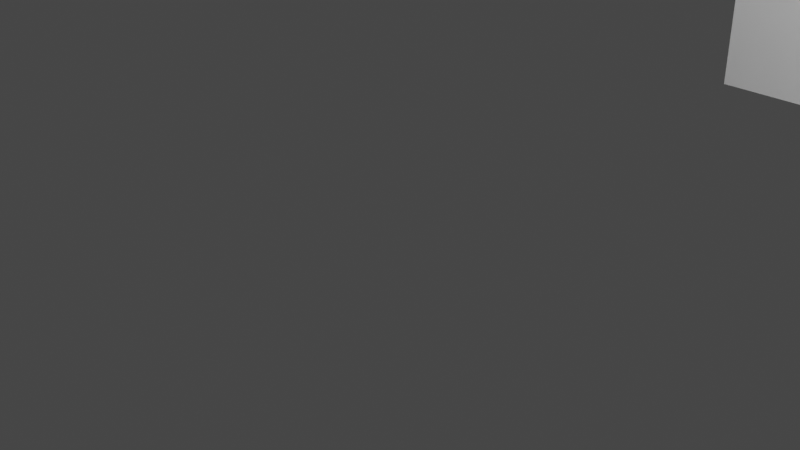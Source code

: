 # Source: LOW-LIGHT-HD-USB-CAMERA-R1.blend  (saved by Blender 3.4.6; exported with 4.5.12 LTS)
import bpy
from mathutils import Matrix  # noqa: F401  (used for matrix-valued properties, if any)

bpy.ops.wm.read_factory_settings(use_empty=True)
scene = bpy.context.scene
scene.name = 'Scene'

# ---- collections
col_collection = bpy.data.collections.new('Collection'); scene.collection.children.link(col_collection)

# ---- materials (node trees are filled in below, after node groups)
mat_mat0 = bpy.data.materials.new('mat0')
mat_mat0.use_transparent_shadow = False
mat_mat0.diffuse_color = (0.8627, 0.8627, 0.8627, 1.0)

# ---- material node trees

# ---- world
world_world = bpy.data.worlds.new('World'); scene.world = world_world
world_world.use_nodes = True; world_world.node_tree.nodes.clear()
_N = world_world.node_tree.nodes; _L = world_world.node_tree.links
n0 = _N.new('ShaderNodeOutputWorld'); n0.name = 'World Output'; n0.location = (300, 300)
n1 = _N.new('ShaderNodeBackground'); n1.name = 'Background'; n1.location = (10, 300)
n1.inputs[0].default_value = (0.05088, 0.05088, 0.05088, 1.0)
_L.new(n1.outputs[0], n0.inputs[0])
n0.is_active_output = True
world_world.color = (0.05088, 0.05088, 0.05088)
world_world.use_sun_shadow = False
world_world.sun_shadow_jitter_overblur = 0.0

# ---- cameras
cam_camera = bpy.data.cameras.new('Camera')
cam_camera.clip_end = 100.0
cam_camera.ortho_scale = 7.314

# ---- lights
light_light = bpy.data.lights.new('Light', 'POINT')
light_light.transmission_factor = 0.0
light_light.energy = 1000.0
light_light.shadow_soft_size = 0.1
light_light.shadow_maximum_resolution = 0.006
light_light.use_absolute_resolution = True

# ---- meshes
me_imagetostl_mesh0 = bpy.data.meshes.new('imagetostl_mesh0')
me_imagetostl_mesh0.from_pydata([(17.45, 18.7, 26.3), (17.44, 18.89, 20.7), (17.44, 18.89, 26.3), (17.4, 19.08, 20.7), (17.4, 19.08, 26.3), (17.33, 19.27, 20.7), (17.33, 19.27, 26.3), (17.25, 19.44, 20.7), (17.25, 19.44, 26.3), (17.14, 19.6, 20.7), (17.14, 19.6, 26.3), (17.01, 19.74, 20.7), (17.01, 19.74, 26.3), (16.86, 19.87, 20.7), (16.86, 19.87, 26.3), (16.7, 19.97, 20.7), (16.7, 19.97, 26.3), (16.52, 20.05, 20.7), (16.52, 20.05, 26.3), (16.34, 20.11, 20.7), (16.34, 20.11, 26.3), (16.15, 20.14, 20.7), (16.15, 20.14, 26.3), (15.95, 20.15, 20.7), (15.95, 20.15, 26.3), (15.76, 20.13, 20.7), (15.76, 20.13, 26.3), (15.57, 20.08, 20.7), (15.57, 20.08, 26.3), (15.39, 20.02, 20.7), (15.39, 20.02, 26.3), (15.22, 19.92, 20.7), (15.22, 19.92, 26.3), (15.06, 19.81, 20.7), (15.06, 19.81, 26.3), (14.92, 19.67, 20.7), (14.92, 19.67, 26.3), (14.8, 19.52, 20.7), (14.8, 19.52, 26.3), (14.71, 19.35, 20.7), (14.71, 19.35, 26.3), (14.63, 19.18, 20.7), (14.63, 19.18, 26.3), (14.58, 18.99, 20.7), (14.58, 18.99, 26.3), (14.55, 18.8, 20.7), (14.55, 18.8, 26.3), (14.55, 18.6, 20.7), (14.55, 18.6, 26.3), (14.58, 18.41, 20.7), (14.58, 18.41, 26.3), (14.63, 18.22, 20.7), (14.63, 18.22, 26.3), (14.71, 18.05, 20.7), (14.71, 18.05, 26.3), (14.8, 17.88, 20.7), (14.8, 17.88, 26.3), (14.92, 17.73, 20.7), (14.92, 17.73, 26.3), (15.06, 17.59, 20.7), (15.06, 17.59, 26.3), (15.22, 17.48, 20.7), (15.22, 17.48, 26.3), (15.39, 17.38, 20.7), (15.39, 17.38, 26.3), (15.57, 17.32, 20.7), (15.57, 17.32, 26.3), (15.76, 17.27, 20.7), (15.76, 17.27, 26.3), (15.95, 17.25, 20.7), (15.95, 17.25, 26.3), (16.15, 17.26, 20.7), (16.15, 17.26, 26.3), (16.34, 17.29, 20.7), (16.34, 17.29, 26.3), (16.52, 17.35, 20.7), (16.52, 17.35, 26.3), (16.7, 17.43, 20.7), (16.7, 17.43, 26.3), (16.86, 17.53, 20.7), (16.86, 17.53, 26.3), (17.01, 17.66, 20.7), (17.01, 17.66, 26.3), (17.14, 17.8, 20.7), (17.14, 17.8, 26.3), (17.25, 17.96, 20.7), (17.25, 17.96, 26.3), (17.33, 18.13, 20.7), (17.33, 18.13, 26.3), (17.4, 18.32, 20.7), (17.4, 18.32, 26.3), (17.44, 18.51, 20.7), (17.44, 18.51, 26.3), (17.45, 18.7, 20.7), (16.0, 18.7, 20.7), (16.0, 18.7, 26.3), (15.9, 6.0, 0.25), (5.9, 6.0, 0.25), (4.56, 6.0, 0.0), (5.9, 6.0, 4.95), (15.9, 6.0, 4.95), (32.0, 6.0, 16.86), (4.56, 6.0, 16.86), (32.0, 6.0, 0.0), (30.0, 6.0, 0.78), (29.79, 6.0, 0.7975), (30.98, 6.0, 2.725), (31.09, 6.0, 2.549), (29.59, 6.0, 0.8497), (29.41, 6.0, 0.9349), (29.23, 6.0, 1.051), (30.59, 6.0, 0.9349), (30.77, 6.0, 1.051), (30.92, 6.0, 1.194), (30.41, 6.0, 0.8497), (30.21, 6.0, 0.7975), (29.08, 6.0, 1.194), (28.96, 6.0, 1.36), (28.87, 6.0, 1.545), (28.83, 6.0, 2.357), (28.91, 6.0, 2.549), (31.17, 6.0, 2.357), (31.21, 6.0, 2.155), (31.22, 6.0, 1.948), (31.19, 6.0, 1.743), (31.13, 6.0, 1.545), (31.04, 6.0, 1.36), (28.81, 6.0, 1.743), (28.78, 6.0, 1.948), (28.79, 6.0, 2.155), (29.02, 6.0, 2.725), (29.16, 6.0, 2.881), (29.32, 6.0, 3.011), (30.31, 6.0, 3.181), (30.5, 6.0, 3.112), (30.68, 6.0, 3.011), (30.84, 6.0, 2.881), (29.5, 6.0, 3.112), (29.69, 6.0, 3.181), (29.9, 6.0, 3.216), (30.0, 6.0, 3.22), (30.1, 6.0, 3.216), (29.79, 6.0, 28.8), (29.59, 6.0, 28.85), (29.23, 6.0, 29.05), (29.08, 6.0, 29.19), (28.96, 6.0, 29.36), (29.41, 6.0, 28.93), (30.98, 6.0, 30.73), (31.09, 6.0, 30.55), (32.0, 6.0, 32.0), (31.17, 6.0, 30.36), (31.21, 6.0, 30.15), (30.41, 6.0, 28.85), (30.21, 6.0, 28.8), (30.0, 6.0, 28.78), (28.87, 6.0, 29.55), (28.81, 6.0, 29.74), (4.56, 6.0, 32.0), (28.78, 6.0, 29.95), (28.79, 6.0, 30.15), (28.83, 6.0, 30.36), (28.91, 6.0, 30.55), (29.02, 6.0, 30.73), (29.16, 6.0, 30.88), (29.32, 6.0, 31.01), (31.22, 6.0, 29.95), (31.19, 6.0, 29.74), (31.13, 6.0, 29.55), (31.04, 6.0, 29.36), (30.92, 6.0, 29.19), (30.77, 6.0, 29.05), (30.59, 6.0, 28.93), (30.0, 6.0, 31.22), (30.1, 6.0, 31.22), (30.31, 6.0, 31.18), (30.5, 6.0, 31.11), (30.68, 6.0, 31.01), (30.84, 6.0, 30.88), (29.5, 6.0, 31.11), (29.69, 6.0, 31.18), (29.9, 6.0, 31.22), (2.766, 6.0, 1.051), (2.595, 6.0, 0.9349), (2.406, 6.0, 0.8497), (2.206, 6.0, 0.7975), (2.0, 6.0, 0.78), (0.0, 6.0, 0.0), (1.794, 6.0, 0.7975), (1.594, 6.0, 0.8497), (1.405, 6.0, 0.9349), (1.234, 6.0, 1.051), (1.084, 6.0, 1.194), (0.9106, 6.0, 2.549), (1.019, 6.0, 2.725), (0.0, 6.0, 16.86), (1.156, 6.0, 2.881), (1.317, 6.0, 3.011), (1.497, 6.0, 3.112), (0.9611, 6.0, 1.36), (0.868, 6.0, 1.545), (0.8074, 6.0, 1.743), (2.503, 6.0, 3.112), (2.683, 6.0, 3.011), (2.844, 6.0, 2.881), (2.981, 6.0, 2.725), (3.193, 6.0, 1.743), (3.132, 6.0, 1.545), (0.7811, 6.0, 1.948), (0.7899, 6.0, 2.155), (0.8335, 6.0, 2.357), (3.219, 6.0, 1.948), (3.039, 6.0, 1.36), (2.916, 6.0, 1.194), (2.0, 6.0, 3.22), (2.103, 6.0, 3.216), (2.307, 6.0, 3.181), (3.089, 6.0, 2.549), (3.167, 6.0, 2.357), (3.21, 6.0, 2.155), (1.693, 6.0, 3.181), (1.897, 6.0, 3.216), (2.406, 6.0, 28.85), (2.206, 6.0, 28.8), (2.0, 6.0, 28.78), (3.039, 6.0, 29.36), (2.916, 6.0, 29.19), (2.844, 6.0, 30.88), (2.981, 6.0, 30.73), (3.089, 6.0, 30.55), (3.167, 6.0, 30.36), (3.21, 6.0, 30.15), (2.766, 6.0, 29.05), (2.595, 6.0, 28.93), (1.156, 6.0, 30.88), (1.317, 6.0, 31.01), (0.0, 6.0, 32.0), (1.497, 6.0, 31.11), (1.693, 6.0, 31.18), (3.219, 6.0, 29.95), (3.193, 6.0, 29.74), (3.132, 6.0, 29.55), (1.794, 6.0, 28.8), (1.594, 6.0, 28.85), (1.405, 6.0, 28.93), (0.9611, 6.0, 29.36), (0.868, 6.0, 29.55), (0.8074, 6.0, 29.74), (2.307, 6.0, 31.18), (2.503, 6.0, 31.11), (2.683, 6.0, 31.01), (1.234, 6.0, 29.05), (1.084, 6.0, 29.19), (0.7811, 6.0, 29.95), (0.7899, 6.0, 30.15), (0.8335, 6.0, 30.36), (0.9106, 6.0, 30.55), (1.019, 6.0, 30.73), (1.897, 6.0, 31.22), (2.0, 6.0, 31.22), (2.103, 6.0, 31.22), (30.1, 7.6, 3.216), (30.0, 7.6, 3.22), (28.29, 7.6, 5.61), (0.0, 7.6, 31.61), (0.0, 7.6, 32.0), (0.64, 7.6, 32.0), (8.0, 7.6, 24.0), (8.0, 7.6, 23.9), (3.71, 7.6, 23.9), (25.9, 7.6, 17.9), (24.0, 7.6, 17.9), (24.0, 7.6, 23.9), (0.5, 7.6, 19.1), (0.64, 7.6, 19.1), (0.64, 7.6, 13.55), (6.1, 7.6, 14.1), (8.0, 7.6, 14.1), (8.0, 7.6, 13.55), (4.933, 7.6, 14.5), (5.196, 7.6, 14.33), (3.71, 7.6, 13.55), (5.483, 7.6, 14.2), (5.787, 7.6, 14.13), (4.25, 7.6, 19.1), (4.25, 7.6, 23.8), (5.787, 7.6, 17.87), (8.0, 7.6, 17.9), (6.1, 7.6, 17.9), (4.36, 7.6, 16.76), (3.71, 7.6, 19.1), (4.509, 7.6, 17.04), (4.702, 7.6, 17.29), (4.258, 7.6, 15.53), (4.36, 7.6, 15.24), (5.483, 7.6, 17.8), (5.196, 7.6, 17.67), (4.933, 7.6, 17.5), (4.509, 7.6, 14.96), (4.702, 7.6, 14.71), (4.258, 7.6, 16.47), (4.206, 7.6, 16.16), (4.206, 7.6, 15.84), (3.71, 7.6, 23.8), (0.64, 7.6, 23.8), (26.21, 7.6, 14.13), (26.52, 7.6, 14.2), (28.29, 7.6, 13.55), (25.9, 7.6, 14.1), (26.8, 7.6, 14.33), (27.07, 7.6, 14.5), (27.3, 7.6, 14.71), (27.49, 7.6, 14.96), (27.64, 7.6, 15.24), (27.74, 7.6, 15.53), (28.29, 7.6, 23.9), (27.64, 7.6, 16.76), (27.49, 7.6, 17.04), (27.3, 7.6, 17.29), (27.07, 7.6, 17.5), (26.8, 7.6, 17.67), (26.52, 7.6, 17.8), (26.21, 7.6, 17.87), (27.79, 7.6, 15.84), (27.79, 7.6, 16.16), (27.74, 7.6, 16.47), (24.0, 7.6, 14.1), (24.0, 7.6, 13.55), (24.0, 7.6, 8.0), (16.02, 7.6, 8.0), (16.02, 7.6, 5.61), (8.0, 7.6, 8.0), (3.71, 7.6, 5.61), (3.71, 7.6, 26.39), (16.02, 7.6, 26.39), (16.02, 7.6, 24.0), (24.0, 7.6, 24.0), (28.29, 7.6, 26.39), (0.64, 7.6, 0.0), (0.0, 7.6, 0.0), (0.64, 7.6, 5.61), (0.0, 7.6, 5.61), (0.0, 7.6, 13.55), (0.0, 7.6, 23.9), (0.5, 7.6, 23.8), (0.64, 7.6, 31.61), (0.0, 7.6, 26.39), (0.64, 7.6, 26.39), (1.234, 7.6, 1.051), (1.405, 7.6, 0.9349), (1.594, 7.6, 0.8497), (2.206, 7.6, 0.7975), (3.71, 7.6, 0.0), (2.0, 7.6, 0.78), (1.794, 7.6, 0.7975), (2.406, 7.6, 0.8497), (2.595, 7.6, 0.9349), (2.766, 7.6, 1.051), (2.844, 7.6, 2.881), (2.683, 7.6, 3.011), (2.503, 7.6, 3.112), (2.307, 7.6, 3.181), (2.103, 7.6, 3.216), (2.0, 7.6, 3.22), (1.897, 7.6, 3.216), (1.693, 7.6, 3.181), (1.497, 7.6, 3.112), (1.317, 7.6, 3.011), (1.156, 7.6, 2.881), (1.019, 7.6, 2.725), (0.9106, 7.6, 2.549), (0.8335, 7.6, 2.357), (0.868, 7.6, 1.545), (0.9611, 7.6, 1.36), (1.084, 7.6, 1.194), (2.916, 7.6, 1.194), (3.039, 7.6, 1.36), (3.132, 7.6, 1.545), (3.21, 7.6, 2.155), (3.167, 7.6, 2.357), (3.089, 7.6, 2.549), (2.981, 7.6, 2.725), (0.7899, 7.6, 2.155), (0.7811, 7.6, 1.948), (0.8074, 7.6, 1.743), (3.193, 7.6, 1.743), (3.219, 7.6, 1.948), (0.64, 7.6, 23.9), (2.981, 7.6, 30.73), (2.844, 7.6, 30.88), (3.71, 7.6, 31.61), (1.693, 7.6, 31.18), (1.497, 7.6, 31.11), (1.317, 7.6, 31.01), (1.156, 7.6, 30.88), (2.595, 7.6, 28.93), (2.406, 7.6, 28.85), (2.206, 7.6, 28.8), (2.766, 7.6, 29.05), (2.916, 7.6, 29.19), (3.039, 7.6, 29.36), (3.21, 7.6, 30.15), (3.167, 7.6, 30.36), (3.089, 7.6, 30.55), (0.868, 7.6, 29.55), (0.9611, 7.6, 29.36), (2.0, 7.6, 28.78), (2.683, 7.6, 31.01), (2.503, 7.6, 31.11), (2.307, 7.6, 31.18), (2.103, 7.6, 31.22), (2.0, 7.6, 31.22), (1.897, 7.6, 31.22), (1.084, 7.6, 29.19), (1.234, 7.6, 29.05), (1.405, 7.6, 28.93), (1.594, 7.6, 28.85), (1.794, 7.6, 28.8), (3.132, 7.6, 29.55), (3.193, 7.6, 29.74), (3.219, 7.6, 29.95), (1.019, 7.6, 30.73), (0.9106, 7.6, 30.55), (0.8335, 7.6, 30.36), (0.7899, 7.6, 30.15), (0.7811, 7.6, 29.95), (0.8074, 7.6, 29.74), (30.68, 7.6, 3.011), (30.5, 7.6, 3.112), (32.0, 7.6, 5.61), (30.31, 7.6, 3.181), (28.78, 7.6, 1.948), (28.81, 7.6, 1.743), (28.29, 7.6, 0.0), (29.5, 7.6, 3.112), (29.32, 7.6, 3.011), (29.16, 7.6, 2.881), (29.02, 7.6, 2.725), (28.91, 7.6, 2.549), (28.83, 7.6, 2.357), (28.79, 7.6, 2.155), (28.87, 7.6, 1.545), (28.96, 7.6, 1.36), (29.08, 7.6, 1.194), (29.23, 7.6, 1.051), (29.41, 7.6, 0.9349), (29.59, 7.6, 0.8497), (31.09, 7.6, 2.549), (30.98, 7.6, 2.725), (30.84, 7.6, 2.881), (16.02, 7.6, 0.0), (29.79, 7.6, 0.7975), (30.0, 7.6, 0.78), (32.0, 7.6, 0.0), (30.21, 7.6, 0.7975), (30.41, 7.6, 0.8497), (30.59, 7.6, 0.9349), (30.77, 7.6, 1.051), (30.92, 7.6, 1.194), (31.04, 7.6, 1.36), (31.13, 7.6, 1.545), (31.19, 7.6, 1.743), (31.22, 7.6, 1.948), (31.21, 7.6, 2.155), (31.17, 7.6, 2.357), (29.9, 7.6, 3.216), (29.69, 7.6, 3.181), (32.0, 7.6, 13.55), (32.0, 7.6, 23.9), (32.0, 7.6, 26.39), (29.02, 7.6, 30.73), (28.91, 7.6, 30.55), (28.29, 7.6, 31.61), (29.69, 7.6, 31.18), (29.5, 7.6, 31.11), (29.32, 7.6, 31.01), (29.16, 7.6, 30.88), (31.04, 7.6, 29.36), (31.13, 7.6, 29.55), (31.17, 7.6, 30.36), (31.09, 7.6, 30.55), (32.0, 7.6, 31.61), (30.98, 7.6, 30.73), (30.84, 7.6, 30.88), (30.68, 7.6, 31.01), (30.5, 7.6, 31.11), (30.31, 7.6, 31.18), (28.83, 7.6, 30.36), (28.79, 7.6, 30.15), (28.78, 7.6, 29.95), (31.19, 7.6, 29.74), (31.22, 7.6, 29.95), (31.21, 7.6, 30.15), (16.02, 7.6, 31.61), (28.81, 7.6, 29.74), (28.87, 7.6, 29.55), (28.96, 7.6, 29.36), (29.08, 7.6, 29.19), (29.23, 7.6, 29.05), (29.41, 7.6, 28.93), (29.59, 7.6, 28.85), (29.79, 7.6, 28.8), (30.0, 7.6, 28.78), (30.1, 7.6, 31.22), (30.0, 7.6, 31.22), (29.9, 7.6, 31.22), (30.21, 7.6, 28.8), (30.41, 7.6, 28.85), (30.59, 7.6, 28.93), (30.77, 7.6, 29.05), (30.92, 7.6, 29.19), (3.71, 7.6, 32.0), (16.02, 7.6, 32.0), (28.29, 7.6, 32.0), (32.0, 7.6, 32.0), (24.0, 15.35, 8.0), (24.0, 11.1, 17.9), (24.0, 11.1, 14.1), (24.0, 15.35, 24.0), (8.0, 11.1, 14.1), (8.0, 15.35, 8.0), (8.0, 15.35, 24.0), (8.0, 11.1, 17.9), (21.79, 22.05, 14.75), (23.27, 22.05, 14.16), (21.5, 22.05, 13.79), (22.87, 22.05, 12.99), (21.05, 22.05, 12.89), (22.28, 22.05, 11.9), (20.45, 22.05, 12.09), (21.52, 22.05, 10.92), (19.72, 22.05, 11.39), (20.61, 22.05, 10.08), (18.89, 22.05, 10.83), (19.57, 22.05, 9.404), (17.97, 22.05, 10.41), (18.44, 22.05, 8.906), (17.0, 22.05, 10.16), (17.23, 22.05, 8.602), (16.0, 22.05, 10.08), (16.0, 22.05, 8.5), (15.0, 22.05, 10.16), (14.77, 22.05, 8.602), (14.03, 22.05, 10.41), (13.56, 22.05, 8.906), (13.11, 22.05, 10.83), (12.43, 22.05, 9.404), (12.28, 22.05, 11.39), (11.39, 22.05, 10.08), (11.55, 22.05, 12.09), (10.48, 22.05, 10.92), (10.95, 22.05, 12.89), (9.721, 22.05, 11.9), (10.5, 22.05, 13.79), (9.132, 22.05, 12.99), (10.21, 22.05, 14.75), (8.729, 22.05, 14.16), (10.08, 22.05, 15.75), (8.526, 22.05, 15.38), (10.12, 22.05, 16.75), (8.526, 22.05, 16.62), (10.33, 22.05, 17.73), (8.729, 22.05, 17.84), (10.71, 22.05, 18.67), (9.132, 22.05, 19.01), (11.24, 22.05, 19.52), (9.721, 22.05, 20.1), (11.9, 22.05, 20.28), (10.48, 22.05, 21.08), (12.68, 22.05, 20.91), (11.39, 22.05, 21.92), (13.56, 22.05, 21.4), (12.43, 22.05, 22.6), (14.51, 22.05, 21.73), (13.56, 22.05, 23.09), (15.5, 22.05, 21.9), (14.77, 22.05, 23.4), (16.0, 22.05, 21.93), (16.0, 22.05, 23.5), (16.5, 22.05, 21.9), (17.23, 22.05, 23.4), (17.49, 22.05, 21.73), (18.44, 22.05, 23.09), (18.44, 22.05, 21.4), (19.57, 22.05, 22.6), (19.32, 22.05, 20.91), (20.61, 22.05, 21.92), (20.1, 22.05, 20.28), (21.52, 22.05, 21.08), (20.76, 22.05, 19.52), (22.28, 22.05, 20.1), (21.29, 22.05, 18.67), (22.87, 22.05, 19.01), (21.67, 22.05, 17.73), (23.27, 22.05, 17.84), (21.88, 22.05, 16.75), (23.47, 22.05, 16.62), (21.92, 22.05, 15.75), (23.47, 22.05, 15.38), (11.39, 15.35, 10.08), (12.43, 15.35, 9.404), (13.56, 15.35, 8.906), (17.23, 15.35, 8.602), (16.0, 15.35, 8.5), (14.77, 15.35, 8.602), (18.44, 15.35, 8.906), (19.57, 15.35, 9.404), (20.61, 15.35, 10.08), (21.52, 15.35, 10.92), (22.28, 15.35, 11.9), (22.87, 15.35, 12.99), (14.77, 15.35, 23.4), (16.0, 15.35, 23.5), (13.56, 15.35, 23.09), (12.43, 15.35, 22.6), (11.39, 15.35, 21.92), (8.729, 15.35, 14.16), (9.132, 15.35, 12.99), (10.48, 15.35, 21.08), (9.721, 15.35, 20.1), (9.132, 15.35, 19.01), (9.721, 15.35, 11.9), (10.48, 15.35, 10.92), (23.27, 15.35, 17.84), (22.87, 15.35, 19.01), (22.28, 15.35, 20.1), (8.729, 15.35, 17.84), (8.526, 15.35, 16.62), (8.526, 15.35, 15.38), (23.27, 15.35, 14.16), (23.47, 15.35, 15.38), (23.47, 15.35, 16.62), (19.57, 15.35, 22.6), (18.44, 15.35, 23.09), (17.23, 15.35, 23.4), (21.52, 15.35, 21.08), (20.61, 15.35, 21.92), (16.5, 24.05, 21.9), (16.0, 24.05, 21.93), (15.5, 24.05, 21.9), (14.51, 24.05, 21.73), (13.56, 24.05, 21.4), (12.68, 24.05, 20.91), (11.9, 24.05, 20.28), (11.24, 24.05, 19.52), (10.71, 24.05, 18.67), (10.33, 24.05, 17.73), (10.12, 24.05, 16.75), (10.08, 24.05, 15.75), (10.21, 24.05, 14.75), (10.5, 24.05, 13.79), (10.95, 24.05, 12.89), (11.55, 24.05, 12.09), (12.28, 24.05, 11.39), (13.11, 24.05, 10.83), (14.03, 24.05, 10.41), (15.0, 24.05, 10.16), (16.0, 24.05, 10.08), (17.0, 24.05, 10.16), (17.97, 24.05, 10.41), (18.89, 24.05, 10.83), (19.72, 24.05, 11.39), (20.45, 24.05, 12.09), (21.05, 24.05, 12.89), (21.5, 24.05, 13.79), (21.79, 24.05, 14.75), (21.92, 24.05, 15.75), (21.88, 24.05, 16.75), (21.67, 24.05, 17.73), (21.29, 24.05, 18.67), (20.76, 24.05, 19.52), (20.1, 24.05, 20.28), (19.32, 24.05, 20.91), (18.44, 24.05, 21.4), (17.49, 24.05, 21.73), (16.0, 24.05, 22.98), (15.41, 24.05, 22.95), (14.24, 24.05, 22.75), (13.13, 24.05, 22.36), (12.09, 24.05, 21.78), (11.17, 24.05, 21.04), (10.39, 24.05, 20.15), (9.772, 24.05, 19.14), (9.331, 24.05, 18.04), (9.081, 24.05, 16.89), (9.031, 24.05, 15.7), (9.182, 24.05, 14.53), (9.528, 24.05, 13.4), (10.06, 24.05, 12.34), (10.76, 24.05, 11.39), (11.62, 24.05, 10.57), (12.6, 24.05, 9.911), (13.68, 24.05, 9.423), (14.82, 24.05, 9.125), (16.0, 24.05, 9.025), (17.18, 24.05, 9.125), (18.32, 24.05, 9.423), (19.4, 24.05, 9.911), (20.38, 24.05, 10.57), (21.24, 24.05, 11.39), (21.94, 24.05, 12.34), (22.47, 24.05, 13.4), (22.82, 24.05, 14.53), (22.97, 24.05, 15.7), (22.92, 24.05, 16.89), (22.67, 24.05, 18.04), (22.23, 24.05, 19.14), (21.61, 24.05, 20.15), (20.83, 24.05, 21.04), (19.91, 24.05, 21.78), (18.87, 24.05, 22.36), (17.76, 24.05, 22.75), (16.59, 24.05, 22.95), (16.59, 29.35, 22.95), (16.0, 29.35, 22.98), (15.41, 29.35, 22.95), (14.24, 29.35, 22.75), (13.13, 29.35, 22.36), (12.09, 29.35, 21.78), (11.17, 29.35, 21.04), (10.39, 29.35, 20.15), (9.772, 29.35, 19.14), (9.331, 29.35, 18.04), (9.081, 29.35, 16.89), (9.031, 29.35, 15.7), (9.182, 29.35, 14.53), (9.528, 29.35, 13.4), (10.06, 29.35, 12.34), (10.76, 29.35, 11.39), (11.62, 29.35, 10.57), (12.6, 29.35, 9.911), (13.68, 29.35, 9.423), (14.82, 29.35, 9.125), (16.0, 29.35, 9.025), (17.18, 29.35, 9.125), (18.32, 29.35, 9.423), (19.4, 29.35, 9.911), (20.38, 29.35, 10.57), (21.24, 29.35, 11.39), (21.94, 29.35, 12.34), (22.47, 29.35, 13.4), (22.82, 29.35, 14.53), (22.97, 29.35, 15.7), (22.92, 29.35, 16.89), (22.67, 29.35, 18.04), (22.23, 29.35, 19.14), (21.61, 29.35, 20.15), (20.83, 29.35, 21.04), (19.91, 29.35, 21.78), (18.87, 29.35, 22.36), (17.76, 29.35, 22.75), (16.0, 29.35, 16.0), (6.1, 11.1, 14.1), (5.787, 11.1, 14.13), (5.483, 11.1, 14.2), (5.196, 11.1, 14.33), (4.933, 11.1, 14.5), (4.702, 11.1, 14.71), (4.509, 11.1, 14.96), (4.36, 11.1, 15.24), (4.258, 11.1, 15.53), (4.206, 11.1, 15.84), (4.206, 11.1, 16.16), (4.258, 11.1, 16.47), (4.36, 11.1, 16.76), (4.509, 11.1, 17.04), (4.702, 11.1, 17.29), (4.933, 11.1, 17.5), (5.196, 11.1, 17.67), (5.483, 11.1, 17.8), (5.787, 11.1, 17.87), (6.1, 11.1, 17.9), (25.9, 11.1, 17.9), (26.21, 11.1, 17.87), (26.52, 11.1, 17.8), (26.8, 11.1, 17.67), (27.07, 11.1, 17.5), (27.3, 11.1, 17.29), (27.49, 11.1, 17.04), (27.64, 11.1, 16.76), (27.74, 11.1, 16.47), (27.79, 11.1, 16.16), (27.79, 11.1, 15.84), (27.74, 11.1, 15.53), (27.64, 11.1, 15.24), (27.49, 11.1, 14.96), (27.3, 11.1, 14.71), (27.07, 11.1, 14.5), (26.8, 11.1, 14.33), (26.52, 11.1, 14.2), (26.21, 11.1, 14.13), (25.9, 11.1, 14.1), (4.25, 8.8, 19.1), (4.25, 8.8, 23.8), (0.5, 8.8, 19.1), (0.5, 8.8, 23.8), (5.9, 0.0, 0.25), (5.9, 0.0, 4.95), (15.9, 0.0, 0.25), (15.9, 0.0, 4.95)], [], [(0, 1, 2), (2, 1, 3), (2, 3, 4), (4, 3, 5), (4, 5, 6), (6, 5, 7), (6, 7, 8), (8, 7, 9), (8, 9, 10), (10, 9, 11), (10, 11, 12), (12, 11, 13), (12, 13, 14), (14, 13, 15), (14, 15, 16), (16, 15, 17), (16, 17, 18), (18, 17, 19), (18, 19, 20), (20, 19, 21), (20, 21, 22), (22, 21, 23), (22, 23, 24), (24, 23, 25), (24, 25, 26), (26, 25, 27), (26, 27, 28), (28, 27, 29), (28, 29, 30), (30, 29, 31), (30, 31, 32), (32, 31, 33), (32, 33, 34), (34, 33, 35), (34, 35, 36), (36, 35, 37), (36, 37, 38), (38, 37, 39), (38, 39, 40), (40, 39, 41), (40, 41, 42), (42, 41, 43), (42, 43, 44), (44, 43, 45), (44, 45, 46), (46, 45, 47), (46, 47, 48), (48, 47, 49), (48, 49, 50), (50, 49, 51), (50, 51, 52), (52, 51, 53), (52, 53, 54), (54, 53, 55), (54, 55, 56), (56, 55, 57), (56, 57, 58), (58, 57, 59), (58, 59, 60), (60, 59, 61), (60, 61, 62), (62, 61, 63), (62, 63, 64), (64, 63, 65), (64, 65, 66), (66, 65, 67), (66, 67, 68), (68, 67, 69), (68, 69, 70), (70, 69, 71), (70, 71, 72), (72, 71, 73), (72, 73, 74), (74, 73, 75), (74, 75, 76), (76, 75, 77), (76, 77, 78), (78, 77, 79), (78, 79, 80), (80, 79, 81), (80, 81, 82), (82, 81, 83), (82, 83, 84), (84, 83, 85), (84, 85, 86), (86, 85, 87), (86, 87, 88), (88, 87, 89), (88, 89, 90), (90, 89, 91), (90, 91, 92), (92, 91, 93), (92, 93, 0), (0, 93, 1), (93, 91, 94), (93, 94, 1), (7, 5, 94), (94, 5, 3), (94, 3, 1), (13, 11, 94), (94, 11, 9), (94, 9, 7), (19, 17, 94), (94, 17, 15), (94, 15, 13), (25, 23, 94), (94, 23, 21), (94, 21, 19), (31, 29, 94), (94, 29, 27), (94, 27, 25), (37, 35, 94), (94, 35, 33), (94, 33, 31), (43, 41, 94), (94, 41, 39), (94, 39, 37), (49, 47, 94), (94, 47, 45), (94, 45, 43), (55, 53, 94), (94, 53, 51), (94, 51, 49), (61, 59, 94), (94, 59, 57), (94, 57, 55), (67, 65, 94), (94, 65, 63), (94, 63, 61), (73, 71, 94), (94, 71, 69), (94, 69, 67), (79, 77, 94), (94, 77, 75), (94, 75, 73), (85, 83, 94), (94, 83, 81), (94, 81, 79), (91, 89, 94), (94, 89, 87), (94, 87, 85), (0, 2, 95), (0, 95, 92), (86, 88, 95), (95, 88, 90), (95, 90, 92), (80, 82, 95), (95, 82, 84), (95, 84, 86), (74, 76, 95), (95, 76, 78), (95, 78, 80), (68, 70, 95), (95, 70, 72), (95, 72, 74), (62, 64, 95), (95, 64, 66), (95, 66, 68), (56, 58, 95), (95, 58, 60), (95, 60, 62), (50, 52, 95), (95, 52, 54), (95, 54, 56), (44, 46, 95), (95, 46, 48), (95, 48, 50), (38, 40, 95), (95, 40, 42), (95, 42, 44), (32, 34, 95), (95, 34, 36), (95, 36, 38), (26, 28, 95), (95, 28, 30), (95, 30, 32), (20, 22, 95), (95, 22, 24), (95, 24, 26), (14, 16, 95), (95, 16, 18), (95, 18, 20), (8, 10, 95), (95, 10, 12), (95, 12, 14), (2, 4, 95), (95, 4, 6), (95, 6, 8), (96, 97, 98), (98, 97, 99), (100, 101, 99), (99, 101, 102), (99, 102, 98), (98, 103, 96), (96, 103, 104), (96, 104, 105), (106, 107, 101), (105, 108, 96), (96, 108, 109), (96, 109, 110), (111, 103, 112), (112, 103, 113), (111, 114, 103), (103, 114, 115), (103, 115, 104), (110, 116, 96), (96, 116, 117), (96, 117, 118), (100, 119, 120), (107, 121, 101), (101, 121, 122), (101, 122, 103), (103, 122, 123), (103, 123, 124), (124, 125, 103), (103, 125, 126), (103, 126, 113), (118, 127, 96), (96, 127, 128), (96, 128, 100), (100, 128, 129), (100, 129, 119), (120, 130, 100), (100, 130, 131), (100, 131, 101), (101, 131, 132), (133, 134, 101), (134, 135, 101), (101, 135, 136), (101, 136, 106), (132, 137, 101), (101, 137, 138), (101, 138, 139), (139, 140, 101), (101, 140, 141), (101, 141, 133), (142, 143, 101), (144, 145, 102), (102, 145, 146), (101, 143, 102), (102, 143, 147), (102, 147, 144), (148, 149, 150), (150, 149, 151), (150, 151, 152), (153, 154, 101), (101, 154, 155), (101, 155, 142), (146, 156, 102), (102, 156, 157), (102, 157, 158), (158, 157, 159), (159, 160, 158), (158, 160, 161), (158, 161, 162), (162, 163, 158), (158, 163, 164), (158, 164, 165), (152, 166, 150), (150, 166, 167), (150, 167, 101), (167, 168, 101), (101, 168, 169), (101, 169, 170), (170, 171, 101), (101, 171, 172), (101, 172, 153), (173, 174, 150), (150, 174, 175), (150, 175, 176), (176, 177, 150), (150, 177, 178), (150, 178, 148), (165, 179, 158), (158, 179, 180), (158, 180, 150), (150, 180, 181), (150, 181, 173), (182, 183, 98), (98, 183, 184), (184, 185, 98), (98, 185, 186), (98, 186, 187), (187, 186, 188), (187, 188, 189), (189, 190, 187), (187, 190, 191), (187, 191, 192), (193, 194, 195), (194, 196, 195), (195, 196, 197), (195, 197, 198), (192, 199, 187), (187, 199, 200), (187, 200, 201), (202, 203, 102), (102, 203, 204), (102, 204, 205), (206, 207, 98), (201, 208, 187), (187, 208, 209), (187, 209, 195), (195, 209, 210), (195, 210, 193), (206, 98, 211), (207, 212, 98), (98, 212, 213), (98, 213, 182), (214, 215, 102), (102, 215, 216), (102, 216, 202), (205, 217, 102), (102, 217, 218), (102, 218, 98), (98, 218, 219), (98, 219, 211), (198, 220, 195), (195, 220, 221), (195, 221, 214), (222, 223, 102), (214, 102, 195), (195, 102, 223), (195, 223, 224), (225, 226, 102), (158, 227, 228), (228, 229, 158), (158, 229, 230), (158, 230, 231), (226, 232, 102), (102, 232, 233), (102, 233, 222), (234, 235, 236), (236, 235, 237), (236, 237, 238), (231, 239, 158), (158, 239, 240), (158, 240, 102), (102, 240, 241), (102, 241, 225), (224, 242, 195), (195, 242, 243), (195, 243, 244), (245, 246, 195), (195, 246, 247), (195, 247, 236), (248, 249, 158), (158, 249, 250), (158, 250, 227), (244, 251, 195), (195, 251, 252), (195, 252, 245), (247, 253, 236), (236, 253, 254), (236, 254, 255), (255, 256, 236), (236, 256, 257), (236, 257, 234), (238, 258, 236), (236, 258, 259), (236, 259, 158), (158, 259, 260), (158, 260, 248), (261, 262, 263), (264, 265, 266), (267, 268, 269), (270, 271, 272), (273, 274, 275), (276, 277, 278), (279, 280, 281), (281, 280, 282), (281, 282, 283), (284, 285, 286), (268, 287, 285), (285, 287, 288), (285, 288, 286), (289, 290, 291), (291, 290, 292), (281, 293, 294), (286, 295, 284), (284, 295, 296), (284, 296, 290), (290, 296, 297), (290, 297, 292), (294, 298, 281), (281, 298, 299), (281, 299, 279), (289, 300, 290), (290, 300, 301), (290, 301, 281), (281, 301, 302), (281, 302, 293), (268, 285, 269), (269, 285, 303), (269, 303, 304), (305, 306, 307), (305, 307, 308), (306, 309, 307), (307, 309, 310), (307, 310, 311), (311, 312, 307), (307, 312, 313), (307, 313, 314), (315, 316, 317), (317, 318, 315), (315, 318, 319), (315, 319, 320), (320, 321, 315), (315, 321, 322), (315, 322, 270), (314, 323, 307), (307, 323, 324), (307, 324, 315), (315, 324, 325), (315, 325, 316), (326, 308, 327), (327, 308, 307), (327, 307, 328), (328, 307, 263), (328, 263, 329), (329, 263, 330), (329, 330, 331), (331, 330, 332), (331, 332, 278), (278, 332, 281), (278, 281, 276), (276, 281, 283), (333, 334, 335), (335, 334, 336), (336, 334, 337), (336, 337, 272), (338, 339, 340), (340, 339, 341), (340, 341, 275), (275, 341, 342), (275, 342, 273), (273, 342, 343), (273, 343, 344), (264, 345, 346), (346, 345, 347), (346, 347, 343), (348, 349, 338), (338, 349, 350), (351, 352, 353), (353, 352, 338), (353, 338, 354), (354, 338, 350), (351, 355, 352), (352, 355, 356), (352, 356, 357), (358, 359, 332), (332, 359, 360), (332, 360, 361), (362, 363, 340), (340, 363, 364), (340, 364, 365), (365, 366, 340), (340, 366, 367), (340, 367, 368), (368, 369, 340), (340, 369, 370), (340, 370, 371), (372, 373, 338), (338, 373, 374), (338, 374, 348), (357, 375, 352), (352, 375, 376), (352, 376, 377), (332, 378, 379), (379, 380, 332), (332, 380, 381), (332, 381, 358), (371, 382, 340), (340, 382, 383), (340, 383, 338), (338, 383, 384), (338, 384, 372), (377, 385, 352), (352, 385, 386), (352, 386, 378), (274, 290, 275), (275, 290, 281), (275, 281, 340), (340, 281, 332), (340, 332, 362), (362, 332, 361), (335, 267, 333), (333, 267, 269), (333, 269, 387), (387, 269, 304), (387, 304, 344), (388, 389, 390), (391, 392, 345), (345, 392, 393), (345, 393, 394), (395, 333, 396), (396, 333, 397), (395, 398, 333), (333, 398, 399), (333, 399, 400), (401, 402, 390), (390, 402, 403), (390, 403, 388), (347, 404, 405), (344, 343, 387), (387, 343, 347), (387, 347, 333), (333, 347, 406), (333, 406, 397), (389, 407, 390), (390, 407, 408), (390, 408, 409), (409, 410, 390), (390, 410, 411), (390, 411, 345), (345, 411, 412), (345, 412, 391), (405, 413, 347), (347, 413, 414), (347, 414, 415), (415, 416, 347), (347, 416, 417), (347, 417, 406), (400, 418, 333), (333, 418, 419), (333, 419, 420), (394, 421, 345), (345, 421, 422), (345, 422, 423), (423, 424, 345), (345, 424, 425), (345, 425, 347), (347, 425, 426), (347, 426, 404), (427, 428, 429), (429, 428, 430), (431, 432, 433), (434, 435, 263), (263, 435, 436), (263, 436, 437), (437, 438, 263), (263, 438, 439), (263, 439, 440), (432, 441, 433), (433, 441, 442), (433, 442, 443), (443, 444, 433), (433, 444, 445), (433, 445, 446), (447, 448, 429), (429, 448, 449), (429, 449, 427), (378, 332, 352), (352, 332, 330), (352, 330, 450), (450, 330, 263), (450, 263, 433), (433, 263, 440), (433, 440, 431), (446, 451, 433), (433, 451, 452), (433, 452, 453), (453, 452, 454), (453, 454, 455), (455, 456, 453), (453, 456, 457), (453, 457, 458), (458, 459, 453), (453, 459, 460), (453, 460, 461), (461, 462, 453), (453, 462, 463), (453, 463, 429), (429, 463, 464), (429, 464, 447), (262, 465, 263), (263, 465, 466), (263, 466, 434), (430, 261, 429), (429, 261, 263), (429, 263, 467), (467, 263, 307), (467, 307, 468), (468, 307, 315), (468, 315, 469), (470, 471, 472), (472, 473, 474), (474, 475, 472), (472, 475, 476), (472, 476, 470), (469, 477, 478), (479, 480, 481), (481, 480, 482), (481, 482, 483), (483, 484, 481), (481, 484, 485), (481, 485, 486), (471, 487, 472), (472, 487, 488), (472, 488, 489), (478, 490, 469), (469, 490, 491), (469, 491, 481), (481, 491, 492), (481, 492, 479), (489, 337, 472), (472, 337, 334), (472, 334, 493), (493, 334, 333), (493, 333, 390), (390, 333, 420), (390, 420, 401), (489, 494, 337), (337, 494, 495), (337, 495, 496), (496, 497, 337), (337, 497, 498), (337, 498, 499), (499, 500, 337), (337, 500, 501), (337, 501, 502), (486, 503, 481), (481, 503, 504), (481, 504, 472), (472, 504, 505), (472, 505, 473), (506, 507, 469), (469, 507, 508), (270, 272, 315), (315, 272, 337), (315, 337, 469), (469, 337, 502), (469, 502, 506), (508, 509, 469), (469, 509, 510), (469, 510, 477), (264, 266, 345), (345, 266, 511), (345, 511, 390), (390, 511, 512), (390, 512, 493), (493, 512, 513), (493, 513, 472), (472, 513, 514), (472, 514, 481), (327, 328, 515), (272, 271, 516), (326, 327, 517), (517, 327, 515), (517, 515, 516), (516, 515, 518), (516, 518, 272), (272, 518, 336), (278, 277, 519), (331, 278, 520), (520, 278, 519), (520, 519, 521), (521, 519, 522), (522, 287, 521), (521, 287, 268), (521, 268, 267), (523, 524, 525), (525, 524, 526), (525, 526, 527), (527, 526, 528), (527, 528, 529), (529, 528, 530), (529, 530, 531), (531, 530, 532), (531, 532, 533), (533, 532, 534), (533, 534, 535), (535, 534, 536), (535, 536, 537), (537, 536, 538), (537, 538, 539), (539, 538, 540), (539, 540, 541), (541, 540, 542), (541, 542, 543), (543, 542, 544), (543, 544, 545), (545, 544, 546), (545, 546, 547), (547, 546, 548), (547, 548, 549), (549, 548, 550), (549, 550, 551), (551, 550, 552), (551, 552, 553), (553, 552, 554), (553, 554, 555), (555, 554, 556), (555, 556, 557), (557, 556, 558), (557, 558, 559), (559, 558, 560), (559, 560, 561), (561, 560, 562), (561, 562, 563), (563, 562, 564), (563, 564, 565), (565, 564, 566), (565, 566, 567), (567, 566, 568), (567, 568, 569), (569, 568, 570), (569, 570, 571), (571, 570, 572), (571, 572, 573), (573, 572, 574), (573, 574, 575), (575, 574, 576), (575, 576, 577), (577, 576, 578), (577, 578, 579), (579, 578, 580), (579, 580, 581), (581, 580, 582), (581, 582, 583), (583, 582, 584), (583, 584, 585), (585, 584, 586), (585, 586, 587), (587, 586, 588), (587, 588, 589), (589, 588, 590), (589, 590, 591), (591, 590, 592), (591, 592, 593), (593, 592, 594), (593, 594, 595), (595, 594, 596), (595, 596, 597), (597, 596, 598), (597, 598, 523), (523, 598, 524), (599, 600, 520), (520, 600, 601), (602, 515, 603), (603, 515, 520), (603, 520, 604), (604, 520, 601), (602, 605, 515), (515, 605, 606), (515, 606, 607), (607, 608, 515), (515, 608, 609), (515, 609, 610), (611, 521, 612), (612, 521, 518), (611, 613, 521), (521, 613, 614), (521, 614, 615), (616, 617, 520), (615, 618, 521), (521, 618, 619), (521, 619, 620), (617, 621, 520), (520, 621, 622), (520, 622, 599), (623, 624, 518), (518, 624, 625), (620, 626, 521), (521, 626, 627), (521, 627, 520), (520, 627, 628), (520, 628, 616), (610, 629, 515), (515, 629, 630), (515, 630, 518), (518, 630, 631), (518, 631, 623), (632, 633, 518), (518, 633, 634), (518, 634, 612), (625, 635, 518), (518, 635, 636), (518, 636, 632), (339, 187, 341), (341, 187, 195), (236, 265, 264), (264, 346, 236), (236, 346, 343), (236, 343, 195), (195, 343, 342), (195, 342, 341), (265, 236, 266), (266, 236, 158), (514, 513, 150), (150, 513, 512), (150, 512, 158), (158, 512, 511), (158, 511, 266), (481, 514, 150), (103, 453, 429), (103, 429, 101), (429, 467, 101), (101, 467, 468), (101, 468, 150), (150, 468, 469), (150, 469, 481), (187, 339, 338), (187, 338, 98), (338, 352, 98), (98, 352, 450), (98, 450, 103), (103, 450, 433), (103, 433, 453), (353, 186, 351), (351, 186, 185), (351, 185, 355), (355, 185, 184), (355, 184, 356), (356, 184, 183), (356, 183, 357), (357, 183, 182), (357, 182, 375), (375, 182, 213), (375, 213, 376), (376, 213, 212), (376, 212, 377), (377, 212, 207), (377, 207, 385), (385, 207, 206), (385, 206, 386), (386, 206, 211), (386, 211, 378), (378, 211, 219), (378, 219, 379), (379, 219, 218), (379, 218, 380), (380, 218, 217), (380, 217, 381), (381, 217, 205), (381, 205, 358), (358, 205, 204), (358, 204, 359), (359, 204, 203), (359, 203, 360), (360, 203, 202), (360, 202, 361), (361, 202, 216), (361, 216, 362), (362, 216, 215), (362, 215, 363), (363, 215, 214), (363, 214, 364), (364, 214, 221), (364, 221, 365), (365, 221, 220), (365, 220, 366), (366, 220, 198), (366, 198, 367), (367, 198, 197), (367, 197, 368), (368, 197, 196), (368, 196, 369), (369, 196, 194), (369, 194, 370), (370, 194, 193), (370, 193, 371), (371, 193, 210), (371, 210, 382), (382, 210, 209), (382, 209, 383), (383, 209, 208), (383, 208, 384), (384, 208, 201), (384, 201, 372), (372, 201, 200), (372, 200, 373), (373, 200, 199), (373, 199, 374), (374, 199, 192), (374, 192, 348), (348, 192, 191), (348, 191, 349), (349, 191, 190), (349, 190, 350), (350, 190, 189), (350, 189, 354), (354, 189, 188), (354, 188, 353), (353, 188, 186), (406, 224, 397), (397, 224, 223), (397, 223, 396), (396, 223, 222), (396, 222, 395), (395, 222, 233), (395, 233, 398), (398, 233, 232), (398, 232, 399), (399, 232, 226), (399, 226, 400), (400, 226, 225), (400, 225, 418), (418, 225, 241), (418, 241, 419), (419, 241, 240), (419, 240, 420), (420, 240, 239), (420, 239, 401), (401, 239, 231), (401, 231, 402), (402, 231, 230), (402, 230, 403), (403, 230, 229), (403, 229, 388), (388, 229, 228), (388, 228, 389), (389, 228, 227), (389, 227, 407), (407, 227, 250), (407, 250, 408), (408, 250, 249), (408, 249, 409), (409, 249, 248), (409, 248, 410), (410, 248, 260), (410, 260, 411), (411, 260, 259), (411, 259, 412), (412, 259, 258), (412, 258, 391), (391, 258, 238), (391, 238, 392), (392, 238, 237), (392, 237, 393), (393, 237, 235), (393, 235, 394), (394, 235, 234), (394, 234, 421), (421, 234, 257), (421, 257, 422), (422, 257, 256), (422, 256, 423), (423, 256, 255), (423, 255, 424), (424, 255, 254), (424, 254, 425), (425, 254, 253), (425, 253, 426), (426, 253, 247), (426, 247, 404), (404, 247, 246), (404, 246, 405), (405, 246, 245), (405, 245, 413), (413, 245, 252), (413, 252, 414), (414, 252, 251), (414, 251, 415), (415, 251, 244), (415, 244, 416), (416, 244, 243), (416, 243, 417), (417, 243, 242), (417, 242, 406), (406, 242, 224), (502, 155, 506), (506, 155, 154), (506, 154, 507), (507, 154, 153), (507, 153, 508), (508, 153, 172), (508, 172, 509), (509, 172, 171), (509, 171, 510), (510, 171, 170), (510, 170, 477), (477, 170, 169), (477, 169, 478), (478, 169, 168), (478, 168, 490), (490, 168, 167), (490, 167, 491), (491, 167, 166), (491, 166, 492), (492, 166, 152), (492, 152, 479), (479, 152, 151), (479, 151, 480), (480, 151, 149), (480, 149, 482), (482, 149, 148), (482, 148, 483), (483, 148, 178), (483, 178, 484), (484, 178, 177), (484, 177, 485), (485, 177, 176), (485, 176, 486), (486, 176, 175), (486, 175, 503), (503, 175, 174), (503, 174, 504), (504, 174, 173), (504, 173, 505), (505, 173, 181), (505, 181, 473), (473, 181, 180), (473, 180, 474), (474, 180, 179), (474, 179, 475), (475, 179, 165), (475, 165, 476), (476, 165, 164), (476, 164, 470), (470, 164, 163), (470, 163, 471), (471, 163, 162), (471, 162, 487), (487, 162, 161), (487, 161, 488), (488, 161, 160), (488, 160, 489), (489, 160, 159), (489, 159, 494), (494, 159, 157), (494, 157, 495), (495, 157, 156), (495, 156, 496), (496, 156, 146), (496, 146, 497), (497, 146, 145), (497, 145, 498), (498, 145, 144), (498, 144, 499), (499, 144, 147), (499, 147, 500), (500, 147, 143), (500, 143, 501), (501, 143, 142), (501, 142, 502), (502, 142, 155), (452, 104, 454), (454, 104, 115), (454, 115, 455), (455, 115, 114), (455, 114, 456), (456, 114, 111), (456, 111, 457), (457, 111, 112), (457, 112, 458), (458, 112, 113), (458, 113, 459), (459, 113, 126), (459, 126, 460), (460, 126, 125), (460, 125, 461), (461, 125, 124), (461, 124, 462), (462, 124, 123), (462, 123, 463), (463, 123, 122), (463, 122, 464), (464, 122, 121), (464, 121, 447), (447, 121, 107), (447, 107, 448), (448, 107, 106), (448, 106, 449), (449, 106, 136), (449, 136, 427), (427, 136, 135), (427, 135, 428), (428, 135, 134), (428, 134, 430), (430, 134, 133), (430, 133, 261), (261, 133, 141), (261, 141, 262), (262, 141, 140), (262, 140, 465), (465, 140, 139), (465, 139, 466), (466, 139, 138), (466, 138, 434), (434, 138, 137), (434, 137, 435), (435, 137, 132), (435, 132, 436), (436, 132, 131), (436, 131, 437), (437, 131, 130), (437, 130, 438), (438, 130, 120), (438, 120, 439), (439, 120, 119), (439, 119, 440), (440, 119, 129), (440, 129, 431), (431, 129, 128), (431, 128, 432), (432, 128, 127), (432, 127, 441), (441, 127, 118), (441, 118, 442), (442, 118, 117), (442, 117, 443), (443, 117, 116), (443, 116, 444), (444, 116, 110), (444, 110, 445), (445, 110, 109), (445, 109, 446), (446, 109, 108), (446, 108, 451), (451, 108, 105), (451, 105, 452), (452, 105, 104), (521, 267, 518), (518, 267, 335), (518, 335, 336), (331, 520, 329), (329, 520, 515), (329, 515, 328), (603, 538, 602), (602, 538, 536), (602, 536, 605), (605, 536, 534), (605, 534, 606), (606, 534, 532), (606, 532, 607), (607, 532, 530), (607, 530, 608), (608, 530, 528), (608, 528, 609), (609, 528, 526), (609, 526, 610), (610, 526, 524), (610, 524, 629), (629, 524, 598), (629, 598, 630), (630, 598, 596), (630, 596, 631), (631, 596, 594), (631, 594, 623), (623, 594, 592), (623, 592, 624), (624, 592, 590), (624, 590, 625), (625, 590, 588), (625, 588, 635), (635, 588, 586), (635, 586, 636), (636, 586, 584), (636, 584, 632), (632, 584, 582), (632, 582, 633), (633, 582, 580), (633, 580, 634), (634, 580, 578), (634, 578, 612), (612, 578, 576), (612, 576, 611), (611, 576, 574), (611, 574, 613), (613, 574, 572), (613, 572, 614), (614, 572, 570), (614, 570, 615), (615, 570, 568), (615, 568, 618), (618, 568, 566), (618, 566, 619), (619, 566, 564), (619, 564, 620), (620, 564, 562), (620, 562, 626), (626, 562, 560), (626, 560, 627), (627, 560, 558), (627, 558, 628), (628, 558, 556), (628, 556, 616), (616, 556, 554), (616, 554, 617), (617, 554, 552), (617, 552, 621), (621, 552, 550), (621, 550, 622), (622, 550, 548), (622, 548, 599), (599, 548, 546), (599, 546, 600), (600, 546, 544), (600, 544, 601), (601, 544, 542), (601, 542, 604), (604, 542, 540), (604, 540, 603), (603, 540, 538), (637, 638, 577), (577, 638, 575), (638, 639, 575), (575, 639, 640), (575, 640, 573), (573, 640, 641), (573, 641, 571), (571, 641, 642), (571, 642, 569), (569, 642, 643), (569, 643, 567), (567, 643, 644), (567, 644, 565), (565, 644, 645), (565, 645, 563), (563, 645, 646), (563, 646, 561), (561, 646, 647), (561, 647, 559), (559, 647, 648), (559, 648, 557), (557, 648, 649), (557, 649, 555), (555, 649, 650), (555, 650, 553), (553, 650, 651), (553, 651, 551), (551, 651, 652), (551, 652, 549), (549, 652, 653), (549, 653, 547), (547, 653, 654), (547, 654, 545), (545, 654, 655), (545, 655, 543), (543, 655, 656), (543, 656, 541), (541, 656, 657), (541, 657, 539), (539, 657, 658), (539, 658, 537), (537, 658, 659), (537, 659, 535), (535, 659, 660), (535, 660, 533), (533, 660, 661), (533, 661, 531), (531, 661, 662), (531, 662, 529), (529, 662, 663), (529, 663, 527), (527, 663, 664), (527, 664, 525), (525, 664, 665), (525, 665, 523), (523, 665, 666), (523, 666, 597), (597, 666, 667), (597, 667, 595), (595, 667, 668), (595, 668, 593), (593, 668, 669), (593, 669, 591), (591, 669, 670), (591, 670, 589), (589, 670, 671), (589, 671, 587), (587, 671, 672), (587, 672, 585), (585, 672, 673), (585, 673, 583), (583, 673, 674), (583, 674, 581), (581, 674, 637), (581, 637, 579), (579, 637, 577), (638, 675, 639), (639, 675, 676), (639, 676, 640), (640, 676, 677), (640, 677, 641), (641, 677, 678), (641, 678, 642), (642, 678, 679), (642, 679, 643), (643, 679, 680), (643, 680, 644), (644, 680, 681), (644, 681, 645), (645, 681, 682), (645, 682, 646), (646, 682, 683), (646, 683, 647), (647, 683, 684), (647, 684, 648), (648, 684, 685), (648, 685, 649), (649, 685, 686), (649, 686, 650), (650, 686, 687), (650, 687, 651), (651, 687, 688), (651, 688, 652), (652, 688, 689), (652, 689, 653), (653, 689, 690), (653, 690, 654), (654, 690, 691), (654, 691, 655), (655, 691, 692), (655, 692, 656), (656, 692, 693), (656, 693, 657), (657, 693, 694), (657, 694, 658), (658, 694, 695), (658, 695, 659), (659, 695, 696), (659, 696, 660), (660, 696, 697), (660, 697, 661), (661, 697, 698), (661, 698, 662), (662, 698, 699), (662, 699, 663), (663, 699, 700), (663, 700, 664), (664, 700, 701), (664, 701, 665), (665, 701, 702), (665, 702, 666), (666, 702, 703), (666, 703, 667), (667, 703, 704), (667, 704, 668), (668, 704, 705), (668, 705, 669), (669, 705, 706), (669, 706, 670), (670, 706, 707), (670, 707, 671), (671, 707, 708), (671, 708, 672), (672, 708, 709), (672, 709, 673), (673, 709, 710), (673, 710, 674), (674, 710, 711), (674, 711, 637), (637, 711, 712), (637, 712, 638), (638, 712, 675), (713, 714, 675), (675, 714, 676), (714, 715, 676), (676, 715, 716), (676, 716, 677), (677, 716, 717), (677, 717, 678), (678, 717, 718), (678, 718, 679), (679, 718, 719), (679, 719, 680), (680, 719, 720), (680, 720, 681), (681, 720, 721), (681, 721, 682), (682, 721, 722), (682, 722, 683), (683, 722, 723), (683, 723, 684), (684, 723, 724), (684, 724, 685), (685, 724, 725), (685, 725, 686), (686, 725, 726), (686, 726, 687), (687, 726, 727), (687, 727, 688), (688, 727, 728), (688, 728, 689), (689, 728, 729), (689, 729, 690), (690, 729, 730), (690, 730, 691), (691, 730, 731), (691, 731, 692), (692, 731, 732), (692, 732, 693), (693, 732, 733), (693, 733, 694), (694, 733, 734), (694, 734, 695), (695, 734, 735), (695, 735, 696), (696, 735, 736), (696, 736, 697), (697, 736, 737), (697, 737, 698), (698, 737, 738), (698, 738, 699), (699, 738, 739), (699, 739, 700), (700, 739, 740), (700, 740, 701), (701, 740, 741), (701, 741, 702), (702, 741, 742), (702, 742, 703), (703, 742, 743), (703, 743, 704), (704, 743, 744), (704, 744, 705), (705, 744, 745), (705, 745, 706), (706, 745, 746), (706, 746, 707), (707, 746, 747), (707, 747, 708), (708, 747, 748), (708, 748, 709), (709, 748, 749), (709, 749, 710), (710, 749, 750), (710, 750, 711), (711, 750, 713), (711, 713, 712), (712, 713, 675), (714, 713, 751), (714, 751, 715), (718, 717, 751), (751, 717, 716), (751, 716, 715), (721, 720, 751), (751, 720, 719), (751, 719, 718), (724, 723, 751), (751, 723, 722), (751, 722, 721), (727, 726, 751), (751, 726, 725), (751, 725, 724), (730, 729, 751), (751, 729, 728), (751, 728, 727), (733, 732, 751), (751, 732, 731), (751, 731, 730), (736, 735, 751), (751, 735, 734), (751, 734, 733), (739, 738, 751), (751, 738, 737), (751, 737, 736), (742, 741, 751), (751, 741, 740), (751, 740, 739), (745, 744, 751), (751, 744, 743), (751, 743, 742), (748, 747, 751), (751, 747, 746), (751, 746, 745), (713, 750, 751), (751, 750, 749), (751, 749, 748), (752, 276, 283), (752, 283, 753), (753, 283, 282), (753, 282, 754), (754, 282, 280), (754, 280, 755), (755, 280, 279), (755, 279, 756), (756, 279, 299), (756, 299, 757), (757, 299, 298), (757, 298, 758), (758, 298, 294), (758, 294, 759), (759, 294, 293), (759, 293, 760), (760, 293, 302), (760, 302, 761), (761, 302, 301), (761, 301, 762), (762, 301, 300), (762, 300, 763), (763, 300, 289), (763, 289, 764), (764, 289, 291), (764, 291, 765), (765, 291, 292), (765, 292, 766), (766, 292, 297), (766, 297, 767), (767, 297, 296), (767, 296, 768), (768, 296, 295), (768, 295, 769), (769, 295, 286), (769, 286, 770), (770, 286, 288), (770, 288, 771), (522, 771, 287), (287, 771, 288), (752, 519, 276), (276, 519, 277), (522, 519, 771), (771, 519, 752), (752, 753, 771), (771, 753, 754), (771, 754, 770), (755, 756, 765), (765, 756, 757), (765, 757, 758), (755, 765, 754), (754, 765, 766), (754, 766, 767), (767, 768, 754), (754, 768, 769), (754, 769, 770), (758, 759, 765), (765, 759, 760), (765, 760, 761), (761, 762, 765), (765, 762, 763), (765, 763, 764), (772, 270, 322), (772, 322, 773), (773, 322, 321), (773, 321, 774), (774, 321, 320), (774, 320, 775), (775, 320, 319), (775, 319, 776), (776, 319, 318), (776, 318, 777), (777, 318, 317), (777, 317, 778), (778, 317, 316), (778, 316, 779), (779, 316, 325), (779, 325, 780), (780, 325, 324), (780, 324, 781), (781, 324, 323), (781, 323, 782), (782, 323, 314), (782, 314, 783), (783, 314, 313), (783, 313, 784), (784, 313, 312), (784, 312, 785), (785, 312, 311), (785, 311, 786), (786, 311, 310), (786, 310, 787), (787, 310, 309), (787, 309, 788), (788, 309, 306), (788, 306, 789), (789, 306, 305), (789, 305, 790), (790, 305, 308), (790, 308, 791), (517, 791, 326), (326, 791, 308), (772, 516, 270), (270, 516, 271), (517, 516, 791), (791, 516, 772), (791, 772, 790), (790, 772, 773), (773, 774, 790), (790, 774, 775), (790, 775, 776), (780, 781, 785), (788, 778, 787), (787, 778, 786), (776, 777, 790), (790, 777, 778), (790, 778, 789), (789, 778, 788), (786, 778, 785), (785, 778, 779), (785, 779, 780), (781, 782, 785), (785, 782, 783), (785, 783, 784), (792, 793, 284), (284, 793, 285), (273, 794, 274), (274, 794, 792), (274, 792, 290), (290, 792, 284), (795, 794, 344), (344, 794, 273), (285, 793, 303), (303, 793, 795), (303, 795, 304), (304, 795, 344), (794, 795, 792), (792, 795, 793), (796, 797, 97), (97, 797, 99), (798, 796, 96), (96, 796, 97), (799, 798, 100), (100, 798, 96), (797, 799, 99), (99, 799, 100), (798, 799, 796), (796, 799, 797)])
me_imagetostl_mesh0.materials.append(mat_mat0)
me_imagetostl_mesh0.update()

# ---- objects
ob_light = bpy.data.objects.new('Light', light_light)
ob_camera = bpy.data.objects.new('Camera', cam_camera)
ob_imagetostl_mesh0 = bpy.data.objects.new('imagetostl_mesh0', me_imagetostl_mesh0)

# ---- transforms, parenting, visibility, modifiers, constraints
ob_light.location = (4.076, 1.005, 5.904)
ob_light.rotation_euler = (0.6503, 0.05522, 1.866)
ob_light.lock_rotations_4d = False
ob_light.empty_display_type = 'ARROWS'
ob_light.color = (0.0, 0.0, 0.0, 0.0)
ob_light.lineart.crease_threshold = 0.0
ob_camera.location = (7.359, -6.926, 4.958)
ob_camera.rotation_euler = (1.109, 0.0, 0.8149)
ob_camera.lock_rotations_4d = False
ob_camera.empty_display_type = 'ARROWS'
ob_camera.color = (0.0, 0.0, 0.0, 0.0)
ob_camera.display_type = 'WIRE'
ob_camera.lineart.crease_threshold = 0.0
ob_imagetostl_mesh0.location = (0.0, 0.0, 0.0)

# ---- collection membership
col_collection.objects.link(ob_light)
col_collection.objects.link(ob_camera)
col_collection.objects.link(ob_imagetostl_mesh0)

# ---- scene / render settings (as saved in the file)
scene.camera = ob_camera
scene.frame_start = 1; scene.frame_end = 250; scene.frame_set(1)
scene.render.engine = 'BLENDER_EEVEE_NEXT'
scene.cycles.sampling_pattern = 'TABULATED_SOBOL'
scene.cycles.use_light_tree = False
scene.view_settings.view_transform = 'Filmic'
bpy.context.view_layer.update()
